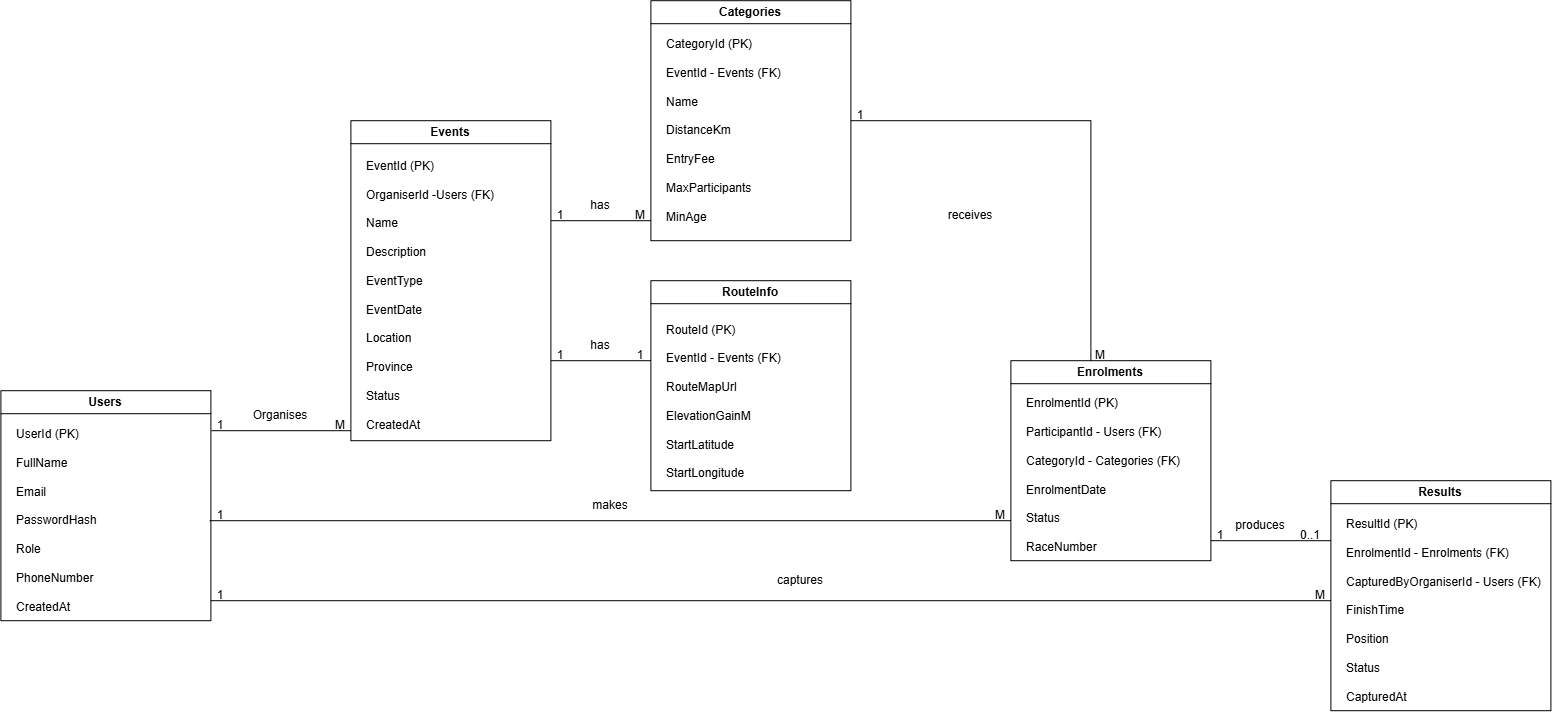

The diagram above was exported from draw.io. Its source (the exported page's mxGraphModel, read from the mxfile embedded in the PNG):
<mxGraphModel dx="3660" dy="2507" grid="1" gridSize="10" guides="1" tooltips="1" connect="1" arrows="1" fold="1" page="1" pageScale="1" pageWidth="827" pageHeight="1169" math="0" shadow="0">
  <root>
    <mxCell id="0" />
    <mxCell id="1" parent="0" />
    <mxCell id="2_UudEB7qAI-A_Nmud6r-26" parent="1" style="swimlane;whiteSpace=wrap;html=1;" value="Categories" vertex="1">
      <mxGeometry height="240" width="200" x="320" y="-1160" as="geometry" />
    </mxCell>
    <mxCell id="2_UudEB7qAI-A_Nmud6r-39" parent="2_UudEB7qAI-A_Nmud6r-26" style="text;strokeColor=none;fillColor=none;align=left;verticalAlign=middle;spacingLeft=4;spacingRight=4;overflow=hidden;points=[[0,0.5],[1,0.5]];portConstraint=eastwest;rotatable=0;whiteSpace=wrap;html=1;" value="&lt;span style=&quot;text-align: center;&quot;&gt;CategoryId (PK)&lt;/span&gt;&lt;div&gt;&lt;span style=&quot;text-align: center;&quot;&gt;&lt;br&gt;&lt;/span&gt;&lt;/div&gt;&lt;div&gt;&lt;span style=&quot;text-align: center;&quot;&gt;EventId - Events (FK)&lt;/span&gt;&lt;span style=&quot;text-align: center;&quot;&gt;&lt;/span&gt;&lt;/div&gt;&lt;div&gt;&lt;span style=&quot;text-align: center;&quot;&gt;&lt;br&gt;&lt;/span&gt;&lt;/div&gt;&lt;div&gt;&lt;span style=&quot;text-align: center;&quot;&gt;Name&lt;/span&gt;&lt;span style=&quot;text-align: center;&quot;&gt;&lt;/span&gt;&lt;/div&gt;&lt;div&gt;&lt;span style=&quot;text-align: center;&quot;&gt;&lt;br&gt;&lt;/span&gt;&lt;/div&gt;&lt;div&gt;&lt;span style=&quot;text-align: center;&quot;&gt;DistanceKm&lt;/span&gt;&lt;span style=&quot;text-align: center;&quot;&gt;&lt;/span&gt;&lt;/div&gt;&lt;div&gt;&lt;span style=&quot;text-align: center;&quot;&gt;&lt;br&gt;&lt;/span&gt;&lt;/div&gt;&lt;div&gt;&lt;span style=&quot;text-align: center;&quot;&gt;EntryFee&lt;/span&gt;&lt;span style=&quot;text-align: center;&quot;&gt;&lt;/span&gt;&lt;/div&gt;&lt;div&gt;&lt;span style=&quot;text-align: center;&quot;&gt;&lt;br&gt;&lt;/span&gt;&lt;/div&gt;&lt;div&gt;&lt;span style=&quot;text-align: center;&quot;&gt;MaxParticipants&lt;/span&gt;&lt;span style=&quot;text-align: center;&quot;&gt;&lt;/span&gt;&lt;/div&gt;&lt;div&gt;&lt;span style=&quot;text-align: center;&quot;&gt;&lt;br&gt;&lt;/span&gt;&lt;/div&gt;&lt;div&gt;&lt;span style=&quot;text-align: center;&quot;&gt;MinAge&lt;/span&gt;&lt;span style=&quot;text-align: center;&quot;&gt;&lt;/span&gt;&lt;/div&gt;" vertex="1">
      <mxGeometry height="220" width="140" x="10" y="20" as="geometry" />
    </mxCell>
    <mxCell id="2_UudEB7qAI-A_Nmud6r-48" parent="2_UudEB7qAI-A_Nmud6r-26" style="text;html=1;whiteSpace=wrap;strokeColor=none;fillColor=none;align=center;verticalAlign=middle;rounded=0;" value="M" vertex="1">
      <mxGeometry height="30" width="60" x="-40" y="200" as="geometry" />
    </mxCell>
    <mxCell id="2_UudEB7qAI-A_Nmud6r-37" parent="1" style="swimlane;whiteSpace=wrap;html=1;" value="RouteInfo" vertex="1">
      <mxGeometry height="210" width="200" x="320" y="-880" as="geometry" />
    </mxCell>
    <mxCell id="2_UudEB7qAI-A_Nmud6r-38" parent="2_UudEB7qAI-A_Nmud6r-37" style="text;strokeColor=none;fillColor=none;align=left;verticalAlign=middle;spacingLeft=4;spacingRight=4;overflow=hidden;points=[[0,0.5],[1,0.5]];portConstraint=eastwest;rotatable=0;whiteSpace=wrap;html=1;" value="RouteId (PK)&lt;div&gt;&lt;br&gt;&lt;/div&gt;&lt;div&gt;EventId - Events (FK)&lt;/div&gt;&lt;div&gt;&lt;br&gt;&lt;/div&gt;&lt;div&gt;RouteMapUrl&lt;/div&gt;&lt;div&gt;&lt;br&gt;&lt;/div&gt;&lt;div&gt;ElevationGainM&lt;/div&gt;&lt;div&gt;&lt;br&gt;&lt;/div&gt;&lt;div&gt;StartLatitude&lt;/div&gt;&lt;div&gt;&lt;br&gt;&lt;/div&gt;&lt;div&gt;StartLongitude&lt;/div&gt;&lt;div&gt;&lt;br&gt;&lt;/div&gt;&lt;div&gt;WeatherNotes&lt;/div&gt;" vertex="1">
      <mxGeometry height="170" width="140" x="10" y="40" as="geometry" />
    </mxCell>
    <mxCell id="2_UudEB7qAI-A_Nmud6r-40" parent="1" style="swimlane;whiteSpace=wrap;html=1;" value="Events" vertex="1">
      <mxGeometry height="320" width="200" x="20" y="-1040" as="geometry" />
    </mxCell>
    <mxCell id="2_UudEB7qAI-A_Nmud6r-46" parent="2_UudEB7qAI-A_Nmud6r-40" style="text;strokeColor=none;fillColor=none;align=left;verticalAlign=middle;spacingLeft=4;spacingRight=4;overflow=hidden;points=[[0,0.5],[1,0.5]];portConstraint=eastwest;rotatable=0;whiteSpace=wrap;html=1;" value="EventId (PK)&lt;div&gt;&lt;br&gt;&lt;/div&gt;&lt;div&gt;OrganiserId -Users (FK)&lt;/div&gt;&lt;div&gt;&lt;br&gt;&lt;/div&gt;&lt;div&gt;Name&lt;/div&gt;&lt;div&gt;&lt;br&gt;&lt;/div&gt;&lt;div&gt;Description&lt;/div&gt;&lt;div&gt;&lt;br&gt;&lt;/div&gt;&lt;div&gt;EventType&lt;/div&gt;&lt;div&gt;&lt;br&gt;&lt;/div&gt;&lt;div&gt;EventDate&lt;/div&gt;&lt;div&gt;&lt;br&gt;&lt;/div&gt;&lt;div&gt;Location&lt;/div&gt;&lt;div&gt;&lt;br&gt;&lt;/div&gt;&lt;div&gt;Province&lt;/div&gt;&lt;div&gt;&lt;br&gt;&lt;/div&gt;&lt;div&gt;Status&lt;/div&gt;&lt;div&gt;&lt;br&gt;&lt;/div&gt;&lt;div&gt;CreatedAt&lt;/div&gt;" vertex="1">
      <mxGeometry height="290" width="170" x="10" y="30" as="geometry" />
    </mxCell>
    <mxCell id="2_UudEB7qAI-A_Nmud6r-58" parent="2_UudEB7qAI-A_Nmud6r-40" style="text;html=1;whiteSpace=wrap;strokeColor=none;fillColor=none;align=center;verticalAlign=middle;rounded=0;" value="M" vertex="1">
      <mxGeometry height="30" width="60" x="-40" y="290" as="geometry" />
    </mxCell>
    <mxCell id="2_UudEB7qAI-A_Nmud6r-42" edge="1" parent="1" style="endArrow=none;html=1;rounded=0;" value="">
      <mxGeometry height="50" relative="1" width="50" as="geometry">
        <mxPoint x="220" y="-940" as="sourcePoint" />
        <mxPoint x="320" y="-940" as="targetPoint" />
      </mxGeometry>
    </mxCell>
    <mxCell id="2_UudEB7qAI-A_Nmud6r-43" edge="1" parent="1" style="endArrow=none;html=1;rounded=0;" value="">
      <mxGeometry height="50" relative="1" width="50" as="geometry">
        <mxPoint x="220" y="-800" as="sourcePoint" />
        <mxPoint x="320" y="-800" as="targetPoint" />
      </mxGeometry>
    </mxCell>
    <mxCell id="2_UudEB7qAI-A_Nmud6r-44" parent="1" style="text;html=1;whiteSpace=wrap;strokeColor=none;fillColor=none;align=center;verticalAlign=middle;rounded=0;" value="has" vertex="1">
      <mxGeometry height="30" width="60" x="240" y="-970" as="geometry" />
    </mxCell>
    <mxCell id="2_UudEB7qAI-A_Nmud6r-45" parent="1" style="text;html=1;whiteSpace=wrap;strokeColor=none;fillColor=none;align=center;verticalAlign=middle;rounded=0;" value="has" vertex="1">
      <mxGeometry height="30" width="60" x="240" y="-830" as="geometry" />
    </mxCell>
    <mxCell id="2_UudEB7qAI-A_Nmud6r-47" parent="1" style="text;html=1;whiteSpace=wrap;strokeColor=none;fillColor=none;align=center;verticalAlign=middle;rounded=0;" value="1" vertex="1">
      <mxGeometry height="30" width="40" x="210" y="-960" as="geometry" />
    </mxCell>
    <mxCell id="2_UudEB7qAI-A_Nmud6r-49" parent="1" style="text;html=1;whiteSpace=wrap;strokeColor=none;fillColor=none;align=center;verticalAlign=middle;rounded=0;" value="1" vertex="1">
      <mxGeometry height="30" width="40" x="210" y="-820" as="geometry" />
    </mxCell>
    <mxCell id="2_UudEB7qAI-A_Nmud6r-52" parent="1" style="swimlane;whiteSpace=wrap;html=1;" value="Users" vertex="1">
      <mxGeometry height="230" width="210" x="-330" y="-770" as="geometry" />
    </mxCell>
    <mxCell id="2_UudEB7qAI-A_Nmud6r-53" parent="2_UudEB7qAI-A_Nmud6r-52" style="text;strokeColor=none;fillColor=none;align=left;verticalAlign=middle;spacingLeft=4;spacingRight=4;overflow=hidden;points=[[0,0.5],[1,0.5]];portConstraint=eastwest;rotatable=0;whiteSpace=wrap;html=1;" value="UserId (PK)&lt;div&gt;&lt;br&gt;&lt;/div&gt;&lt;div&gt;FullName&lt;/div&gt;&lt;div&gt;&lt;br&gt;&lt;/div&gt;&lt;div&gt;Email&lt;/div&gt;&lt;div&gt;&lt;br&gt;&lt;/div&gt;&lt;div&gt;PasswordHash&lt;/div&gt;&lt;div&gt;&lt;br&gt;&lt;/div&gt;&lt;div&gt;Role&amp;nbsp;&lt;/div&gt;&lt;div&gt;&lt;br&gt;&lt;/div&gt;&lt;div&gt;PhoneNumber&lt;/div&gt;&lt;div&gt;&lt;br&gt;&lt;/div&gt;&lt;div&gt;CreatedAt&lt;/div&gt;" vertex="1">
      <mxGeometry height="200" width="200" x="10" y="30" as="geometry" />
    </mxCell>
    <mxCell id="2_UudEB7qAI-A_Nmud6r-54" edge="1" parent="1" style="endArrow=none;html=1;rounded=0;" value="">
      <mxGeometry height="50" relative="1" width="50" as="geometry">
        <mxPoint x="-119.4" y="-730" as="sourcePoint" />
        <mxPoint x="20" y="-730" as="targetPoint" />
      </mxGeometry>
    </mxCell>
    <mxCell id="2_UudEB7qAI-A_Nmud6r-55" parent="1" style="text;html=1;whiteSpace=wrap;strokeColor=none;fillColor=none;align=center;verticalAlign=middle;rounded=0;" value="Organises" vertex="1">
      <mxGeometry height="30" width="60" x="-80" y="-760" as="geometry" />
    </mxCell>
    <mxCell id="2_UudEB7qAI-A_Nmud6r-56" parent="1" style="text;html=1;whiteSpace=wrap;strokeColor=none;fillColor=none;align=center;verticalAlign=middle;rounded=0;" value="1" vertex="1">
      <mxGeometry height="30" width="40" x="-130" y="-750" as="geometry" />
    </mxCell>
    <mxCell id="2_UudEB7qAI-A_Nmud6r-59" edge="1" parent="1" style="endArrow=none;html=1;rounded=0;" value="">
      <mxGeometry height="50" relative="1" width="50" as="geometry">
        <mxPoint x="-121.19" y="-640" as="sourcePoint" />
        <mxPoint x="679.9950766782407" y="-640" as="targetPoint" />
      </mxGeometry>
    </mxCell>
    <mxCell id="2_UudEB7qAI-A_Nmud6r-60" parent="1" style="swimlane;whiteSpace=wrap;html=1;" value="Enrolments" vertex="1">
      <mxGeometry height="200" width="200" x="680" y="-800" as="geometry" />
    </mxCell>
    <mxCell id="2_UudEB7qAI-A_Nmud6r-65" parent="2_UudEB7qAI-A_Nmud6r-60" style="text;strokeColor=none;fillColor=none;align=left;verticalAlign=middle;spacingLeft=4;spacingRight=4;overflow=hidden;points=[[0,0.5],[1,0.5]];portConstraint=eastwest;rotatable=0;whiteSpace=wrap;html=1;" value="EnrolmentId (PK)&lt;div&gt;&lt;br&gt;&lt;/div&gt;&lt;div&gt;ParticipantId - Users (FK)&lt;/div&gt;&lt;div&gt;&lt;br&gt;&lt;/div&gt;&lt;div&gt;CategoryId - Categories (FK)&lt;/div&gt;&lt;div&gt;&lt;br&gt;&lt;/div&gt;&lt;div&gt;EnrolmentDate&lt;/div&gt;&lt;div&gt;&lt;br&gt;&lt;/div&gt;&lt;div&gt;Status&lt;/div&gt;&lt;div&gt;&lt;br&gt;&lt;/div&gt;&lt;div&gt;RaceNumber&lt;/div&gt;" vertex="1">
      <mxGeometry height="170" width="170" x="10" y="30" as="geometry" />
    </mxCell>
    <mxCell id="2_UudEB7qAI-A_Nmud6r-72" parent="2_UudEB7qAI-A_Nmud6r-60" style="text;html=1;whiteSpace=wrap;strokeColor=none;fillColor=none;align=center;verticalAlign=middle;rounded=0;" value="M" vertex="1">
      <mxGeometry height="30" width="60" x="-40" y="140" as="geometry" />
    </mxCell>
    <mxCell id="2_UudEB7qAI-A_Nmud6r-61" edge="1" parent="1" style="endArrow=none;html=1;rounded=0;entryX=0.4;entryY=0;entryDx=0;entryDy=0;entryPerimeter=0;" target="2_UudEB7qAI-A_Nmud6r-60" value="">
      <mxGeometry height="50" relative="1" width="50" as="geometry">
        <Array as="points">
          <mxPoint x="760" y="-1040" />
        </Array>
        <mxPoint x="520" y="-1040" as="sourcePoint" />
        <mxPoint x="760" y="-1040" as="targetPoint" />
      </mxGeometry>
    </mxCell>
    <mxCell id="2_UudEB7qAI-A_Nmud6r-62" parent="1" style="swimlane;whiteSpace=wrap;html=1;" value="Results" vertex="1">
      <mxGeometry height="230" width="220" x="1000" y="-680" as="geometry" />
    </mxCell>
    <mxCell id="2_UudEB7qAI-A_Nmud6r-73" parent="2_UudEB7qAI-A_Nmud6r-62" style="text;html=1;whiteSpace=wrap;strokeColor=none;fillColor=none;align=center;verticalAlign=middle;rounded=0;" value="M" vertex="1">
      <mxGeometry height="30" width="60" x="-40" y="100" as="geometry" />
    </mxCell>
    <mxCell id="2_UudEB7qAI-A_Nmud6r-81" parent="2_UudEB7qAI-A_Nmud6r-62" style="text;strokeColor=none;fillColor=none;align=left;verticalAlign=middle;spacingLeft=4;spacingRight=4;overflow=hidden;points=[[0,0.5],[1,0.5]];portConstraint=eastwest;rotatable=0;whiteSpace=wrap;html=1;" value="ResultId (PK)&lt;div&gt;&lt;br&gt;&lt;/div&gt;&lt;div&gt;EnrolmentId - Enrolments (FK)&lt;/div&gt;&lt;div&gt;&lt;br&gt;&lt;/div&gt;&lt;div&gt;CapturedByOrganiserId - Users (FK)&lt;/div&gt;&lt;div&gt;&lt;br&gt;&lt;/div&gt;&lt;div&gt;FinishTime&lt;/div&gt;&lt;div&gt;&lt;br&gt;&lt;/div&gt;&lt;div&gt;Position&lt;/div&gt;&lt;div&gt;&lt;br&gt;&lt;/div&gt;&lt;div&gt;Status&lt;/div&gt;&lt;div&gt;&lt;br&gt;&lt;/div&gt;&lt;div&gt;CapturedAt&lt;/div&gt;" vertex="1">
      <mxGeometry height="200" width="210" x="10" y="30" as="geometry" />
    </mxCell>
    <mxCell id="2_UudEB7qAI-A_Nmud6r-63" edge="1" parent="1" style="endArrow=none;html=1;rounded=0;" value="">
      <mxGeometry height="50" relative="1" width="50" as="geometry">
        <mxPoint x="880" y="-620" as="sourcePoint" />
        <mxPoint x="1000" y="-620" as="targetPoint" />
      </mxGeometry>
    </mxCell>
    <mxCell id="2_UudEB7qAI-A_Nmud6r-64" edge="1" parent="1" style="endArrow=none;html=1;rounded=0;" value="">
      <mxGeometry height="50" relative="1" width="50" as="geometry">
        <mxPoint x="-120" y="-560" as="sourcePoint" />
        <mxPoint x="1000" y="-560" as="targetPoint" />
      </mxGeometry>
    </mxCell>
    <mxCell id="2_UudEB7qAI-A_Nmud6r-66" parent="1" style="text;html=1;whiteSpace=wrap;strokeColor=none;fillColor=none;align=center;verticalAlign=middle;rounded=0;" value="receives" vertex="1">
      <mxGeometry height="30" width="60" x="610" y="-960" as="geometry" />
    </mxCell>
    <mxCell id="2_UudEB7qAI-A_Nmud6r-67" parent="1" style="text;html=1;whiteSpace=wrap;strokeColor=none;fillColor=none;align=center;verticalAlign=middle;rounded=0;" value="1" vertex="1">
      <mxGeometry height="30" width="40" x="510" y="-1060" as="geometry" />
    </mxCell>
    <mxCell id="2_UudEB7qAI-A_Nmud6r-68" parent="1" style="text;html=1;whiteSpace=wrap;strokeColor=none;fillColor=none;align=center;verticalAlign=middle;rounded=0;" value="M" vertex="1">
      <mxGeometry height="30" width="60" x="740" y="-820" as="geometry" />
    </mxCell>
    <mxCell id="2_UudEB7qAI-A_Nmud6r-50" parent="1" style="text;html=1;whiteSpace=wrap;strokeColor=none;fillColor=none;align=center;verticalAlign=middle;rounded=0;" value="1" vertex="1">
      <mxGeometry height="40" width="40" x="290" y="-825" as="geometry" />
    </mxCell>
    <mxCell id="2_UudEB7qAI-A_Nmud6r-69" parent="1" style="text;html=1;whiteSpace=wrap;strokeColor=none;fillColor=none;align=center;verticalAlign=middle;rounded=0;" value="1" vertex="1">
      <mxGeometry height="30" width="40" x="-130" y="-660" as="geometry" />
    </mxCell>
    <mxCell id="2_UudEB7qAI-A_Nmud6r-71" parent="1" style="text;html=1;whiteSpace=wrap;strokeColor=none;fillColor=none;align=center;verticalAlign=middle;rounded=0;" value="1" vertex="1">
      <mxGeometry height="30" width="40" x="-130" y="-580" as="geometry" />
    </mxCell>
    <mxCell id="2_UudEB7qAI-A_Nmud6r-74" parent="1" style="text;html=1;whiteSpace=wrap;strokeColor=none;fillColor=none;align=center;verticalAlign=middle;rounded=0;" value="1" vertex="1">
      <mxGeometry height="30" width="40" x="870" y="-640" as="geometry" />
    </mxCell>
    <mxCell id="2_UudEB7qAI-A_Nmud6r-76" parent="1" style="text;html=1;whiteSpace=wrap;strokeColor=none;fillColor=none;align=center;verticalAlign=middle;rounded=0;" value="0..1" vertex="1">
      <mxGeometry height="30" width="60" x="950" y="-640" as="geometry" />
    </mxCell>
    <mxCell id="2_UudEB7qAI-A_Nmud6r-77" parent="1" style="text;html=1;whiteSpace=wrap;strokeColor=none;fillColor=none;align=center;verticalAlign=middle;rounded=0;" value="produces" vertex="1">
      <mxGeometry height="30" width="60" x="900" y="-650" as="geometry" />
    </mxCell>
    <mxCell id="2_UudEB7qAI-A_Nmud6r-78" parent="1" style="text;html=1;whiteSpace=wrap;strokeColor=none;fillColor=none;align=center;verticalAlign=middle;rounded=0;" value="makes" vertex="1">
      <mxGeometry height="30" width="60" x="250" y="-670" as="geometry" />
    </mxCell>
    <mxCell id="2_UudEB7qAI-A_Nmud6r-79" parent="1" style="text;html=1;whiteSpace=wrap;strokeColor=none;fillColor=none;align=center;verticalAlign=middle;rounded=0;" value="captures" vertex="1">
      <mxGeometry height="30" width="60" x="440" y="-595" as="geometry" />
    </mxCell>
  </root>
</mxGraphModel>